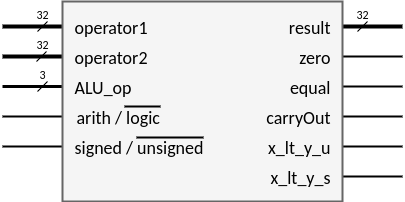

The diagram above was exported from draw.io. Its source (the exported page's mxGraphModel, read from the mxfile embedded in the PNG):
<mxGraphModel dx="565" dy="303" grid="1" gridSize="10" guides="1" tooltips="1" connect="1" arrows="1" fold="1" page="1" pageScale="1" pageWidth="1169" pageHeight="827" math="0" shadow="0">
  <root>
    <mxCell id="0" />
    <mxCell id="1" parent="0" />
    <mxCell id="_HHavJ3Qoy04fDBaV7Qv-8" value="" style="endArrow=none;html=1;rounded=0;strokeWidth=4;" parent="1" edge="1">
      <mxGeometry width="50" height="50" relative="1" as="geometry">
        <mxPoint x="320" y="255" as="sourcePoint" />
        <mxPoint x="720" y="255" as="targetPoint" />
      </mxGeometry>
    </mxCell>
    <mxCell id="_HHavJ3Qoy04fDBaV7Qv-9" value="" style="endArrow=none;html=1;rounded=0;strokeWidth=4;" parent="1" edge="1">
      <mxGeometry width="50" height="50" relative="1" as="geometry">
        <mxPoint x="320" y="285" as="sourcePoint" />
        <mxPoint x="500" y="285" as="targetPoint" />
      </mxGeometry>
    </mxCell>
    <mxCell id="_HHavJ3Qoy04fDBaV7Qv-10" value="" style="endArrow=none;html=1;rounded=0;strokeWidth=3;" parent="1" edge="1">
      <mxGeometry width="50" height="50" relative="1" as="geometry">
        <mxPoint x="320" y="315" as="sourcePoint" />
        <mxPoint x="500" y="315" as="targetPoint" />
      </mxGeometry>
    </mxCell>
    <mxCell id="_HHavJ3Qoy04fDBaV7Qv-11" value="" style="endArrow=none;html=1;rounded=0;strokeWidth=2;" parent="1" edge="1">
      <mxGeometry width="50" height="50" relative="1" as="geometry">
        <mxPoint x="320" y="345" as="sourcePoint" />
        <mxPoint x="500" y="345" as="targetPoint" />
      </mxGeometry>
    </mxCell>
    <mxCell id="_HHavJ3Qoy04fDBaV7Qv-12" value="" style="endArrow=none;html=1;rounded=0;strokeWidth=2;" parent="1" edge="1">
      <mxGeometry width="50" height="50" relative="1" as="geometry">
        <mxPoint x="320" y="375" as="sourcePoint" />
        <mxPoint x="500" y="375" as="targetPoint" />
      </mxGeometry>
    </mxCell>
    <mxCell id="_HHavJ3Qoy04fDBaV7Qv-15" value="&lt;font face=&quot;calibri&quot;&gt;32&lt;/font&gt;" style="text;html=1;align=center;verticalAlign=middle;whiteSpace=wrap;rounded=0;" parent="1" vertex="1">
      <mxGeometry x="350" y="233" width="20" height="20" as="geometry" />
    </mxCell>
    <mxCell id="_HHavJ3Qoy04fDBaV7Qv-16" value="" style="endArrow=none;html=1;rounded=0;" parent="1" edge="1">
      <mxGeometry width="50" height="50" relative="1" as="geometry">
        <mxPoint x="364" y="280" as="sourcePoint" />
        <mxPoint x="354" y="290" as="targetPoint" />
      </mxGeometry>
    </mxCell>
    <mxCell id="_HHavJ3Qoy04fDBaV7Qv-17" value="" style="endArrow=none;html=1;rounded=0;" parent="1" edge="1">
      <mxGeometry width="50" height="50" relative="1" as="geometry">
        <mxPoint x="365" y="250" as="sourcePoint" />
        <mxPoint x="355" y="260" as="targetPoint" />
      </mxGeometry>
    </mxCell>
    <mxCell id="_HHavJ3Qoy04fDBaV7Qv-18" value="" style="endArrow=none;html=1;rounded=0;" parent="1" edge="1">
      <mxGeometry width="50" height="50" relative="1" as="geometry">
        <mxPoint x="365" y="310" as="sourcePoint" />
        <mxPoint x="355" y="320" as="targetPoint" />
      </mxGeometry>
    </mxCell>
    <mxCell id="_HHavJ3Qoy04fDBaV7Qv-19" value="&lt;font face=&quot;calibri&quot;&gt;32&lt;/font&gt;" style="text;html=1;align=center;verticalAlign=middle;whiteSpace=wrap;rounded=0;" parent="1" vertex="1">
      <mxGeometry x="350" y="263" width="20" height="20" as="geometry" />
    </mxCell>
    <mxCell id="_HHavJ3Qoy04fDBaV7Qv-20" value="&lt;font face=&quot;calibri&quot;&gt;3&lt;/font&gt;" style="text;html=1;align=center;verticalAlign=middle;whiteSpace=wrap;rounded=0;" parent="1" vertex="1">
      <mxGeometry x="350" y="293" width="20" height="20" as="geometry" />
    </mxCell>
    <mxCell id="_HHavJ3Qoy04fDBaV7Qv-21" value="&lt;font face=&quot;calibri&quot;&gt;32&lt;/font&gt;" style="text;html=1;align=center;verticalAlign=middle;whiteSpace=wrap;rounded=0;" parent="1" vertex="1">
      <mxGeometry x="670" y="233" width="20" height="20" as="geometry" />
    </mxCell>
    <mxCell id="_HHavJ3Qoy04fDBaV7Qv-22" value="" style="endArrow=none;html=1;rounded=0;" parent="1" edge="1">
      <mxGeometry width="50" height="50" relative="1" as="geometry">
        <mxPoint x="685" y="250" as="sourcePoint" />
        <mxPoint x="675" y="260" as="targetPoint" />
      </mxGeometry>
    </mxCell>
    <mxCell id="_HHavJ3Qoy04fDBaV7Qv-31" value="" style="endArrow=none;html=1;rounded=0;strokeWidth=2;" parent="1" edge="1">
      <mxGeometry width="50" height="50" relative="1" as="geometry">
        <mxPoint x="540" y="345" as="sourcePoint" />
        <mxPoint x="720" y="345" as="targetPoint" />
      </mxGeometry>
    </mxCell>
    <mxCell id="_HHavJ3Qoy04fDBaV7Qv-32" value="" style="endArrow=none;html=1;rounded=0;strokeWidth=2;" parent="1" edge="1">
      <mxGeometry width="50" height="50" relative="1" as="geometry">
        <mxPoint x="540" y="375" as="sourcePoint" />
        <mxPoint x="720" y="375" as="targetPoint" />
      </mxGeometry>
    </mxCell>
    <mxCell id="_HHavJ3Qoy04fDBaV7Qv-33" value="" style="endArrow=none;html=1;rounded=0;strokeWidth=2;" parent="1" edge="1">
      <mxGeometry width="50" height="50" relative="1" as="geometry">
        <mxPoint x="540" y="405" as="sourcePoint" />
        <mxPoint x="720" y="405" as="targetPoint" />
      </mxGeometry>
    </mxCell>
    <mxCell id="_HHavJ3Qoy04fDBaV7Qv-35" value="" style="endArrow=none;html=1;rounded=0;strokeWidth=2;" parent="1" edge="1">
      <mxGeometry width="50" height="50" relative="1" as="geometry">
        <mxPoint x="540" y="285" as="sourcePoint" />
        <mxPoint x="720" y="285" as="targetPoint" />
      </mxGeometry>
    </mxCell>
    <mxCell id="_HHavJ3Qoy04fDBaV7Qv-36" value="" style="endArrow=none;html=1;rounded=0;strokeWidth=2;" parent="1" edge="1">
      <mxGeometry width="50" height="50" relative="1" as="geometry">
        <mxPoint x="540" y="315" as="sourcePoint" />
        <mxPoint x="720" y="315" as="targetPoint" />
      </mxGeometry>
    </mxCell>
    <mxCell id="_HHavJ3Qoy04fDBaV7Qv-2" value="" style="rounded=0;whiteSpace=wrap;html=1;fillColor=#f5f5f5;fontColor=#333333;strokeColor=#666666;strokeWidth=2;" parent="1" vertex="1">
      <mxGeometry x="380" y="230" width="280" height="200" as="geometry" />
    </mxCell>
    <mxCell id="_HHavJ3Qoy04fDBaV7Qv-1" value="&lt;font face=&quot;calibri&quot; style=&quot;font-size: 18px;&quot;&gt;operator1&lt;/font&gt;" style="text;html=1;align=left;verticalAlign=middle;whiteSpace=wrap;rounded=0;" parent="1" vertex="1">
      <mxGeometry x="390" y="240" width="130" height="30" as="geometry" />
    </mxCell>
    <mxCell id="_HHavJ3Qoy04fDBaV7Qv-3" value="&lt;font face=&quot;calibri&quot; style=&quot;font-size: 18px;&quot;&gt;operator2&lt;/font&gt;" style="text;html=1;align=left;verticalAlign=middle;whiteSpace=wrap;rounded=0;" parent="1" vertex="1">
      <mxGeometry x="390" y="270" width="160" height="30" as="geometry" />
    </mxCell>
    <mxCell id="_HHavJ3Qoy04fDBaV7Qv-4" value="&lt;font face=&quot;calibri&quot; style=&quot;font-size: 18px;&quot;&gt;ALU_op&lt;/font&gt;" style="text;html=1;align=left;verticalAlign=middle;whiteSpace=wrap;rounded=0;" parent="1" vertex="1">
      <mxGeometry x="390" y="300" width="160" height="30" as="geometry" />
    </mxCell>
    <mxCell id="_HHavJ3Qoy04fDBaV7Qv-5" value="&lt;font face=&quot;calibri&quot; style=&quot;font-size: 18px;&quot;&gt;arith / logic&lt;/font&gt;" style="text;html=1;align=left;verticalAlign=middle;whiteSpace=wrap;rounded=0;" parent="1" vertex="1">
      <mxGeometry x="392" y="330" width="158" height="30" as="geometry" />
    </mxCell>
    <mxCell id="_HHavJ3Qoy04fDBaV7Qv-6" value="&lt;font face=&quot;calibri&quot; style=&quot;font-size: 18px;&quot;&gt;signed / unsigned&lt;/font&gt;" style="text;html=1;align=left;verticalAlign=middle;whiteSpace=wrap;rounded=0;" parent="1" vertex="1">
      <mxGeometry x="390" y="360" width="160" height="30" as="geometry" />
    </mxCell>
    <mxCell id="_HHavJ3Qoy04fDBaV7Qv-13" value="" style="endArrow=none;html=1;rounded=0;strokeWidth=2;" parent="1" edge="1">
      <mxGeometry width="50" height="50" relative="1" as="geometry">
        <mxPoint x="454" y="366" as="sourcePoint" />
        <mxPoint x="521" y="366" as="targetPoint" />
      </mxGeometry>
    </mxCell>
    <mxCell id="_HHavJ3Qoy04fDBaV7Qv-14" value="" style="endArrow=none;html=1;rounded=0;strokeWidth=2;" parent="1" edge="1">
      <mxGeometry width="50" height="50" relative="1" as="geometry">
        <mxPoint x="442" y="335" as="sourcePoint" />
        <mxPoint x="478" y="335" as="targetPoint" />
      </mxGeometry>
    </mxCell>
    <mxCell id="_HHavJ3Qoy04fDBaV7Qv-24" value="&lt;font face=&quot;calibri&quot; style=&quot;font-size: 18px;&quot;&gt;result&lt;/font&gt;" style="text;html=1;align=right;verticalAlign=middle;whiteSpace=wrap;rounded=0;" parent="1" vertex="1">
      <mxGeometry x="580" y="240" width="70" height="30" as="geometry" />
    </mxCell>
    <mxCell id="_HHavJ3Qoy04fDBaV7Qv-25" value="&lt;font face=&quot;calibri&quot; style=&quot;font-size: 18px;&quot;&gt;zero&lt;/font&gt;" style="text;html=1;align=right;verticalAlign=middle;whiteSpace=wrap;rounded=0;" parent="1" vertex="1">
      <mxGeometry x="580" y="270" width="70" height="30" as="geometry" />
    </mxCell>
    <mxCell id="_HHavJ3Qoy04fDBaV7Qv-26" value="&lt;font face=&quot;calibri&quot; style=&quot;font-size: 18px;&quot;&gt;equal&lt;/font&gt;" style="text;html=1;align=right;verticalAlign=middle;whiteSpace=wrap;rounded=0;" parent="1" vertex="1">
      <mxGeometry x="580" y="300" width="70" height="30" as="geometry" />
    </mxCell>
    <mxCell id="_HHavJ3Qoy04fDBaV7Qv-27" value="&lt;font face=&quot;calibri&quot; style=&quot;font-size: 18px;&quot;&gt;carryOut&lt;/font&gt;" style="text;html=1;align=right;verticalAlign=middle;whiteSpace=wrap;rounded=0;" parent="1" vertex="1">
      <mxGeometry x="580" y="330" width="70" height="30" as="geometry" />
    </mxCell>
    <mxCell id="_HHavJ3Qoy04fDBaV7Qv-28" value="&lt;font face=&quot;calibri&quot; style=&quot;font-size: 18px;&quot;&gt;x_lt_y_u&lt;/font&gt;" style="text;html=1;align=right;verticalAlign=middle;whiteSpace=wrap;rounded=0;" parent="1" vertex="1">
      <mxGeometry x="580" y="360" width="70" height="30" as="geometry" />
    </mxCell>
    <mxCell id="_HHavJ3Qoy04fDBaV7Qv-30" value="&lt;font face=&quot;calibri&quot; style=&quot;font-size: 18px;&quot;&gt;x_lt_y_s&lt;/font&gt;" style="text;html=1;align=right;verticalAlign=middle;whiteSpace=wrap;rounded=0;" parent="1" vertex="1">
      <mxGeometry x="580" y="390" width="70" height="30" as="geometry" />
    </mxCell>
  </root>
</mxGraphModel>